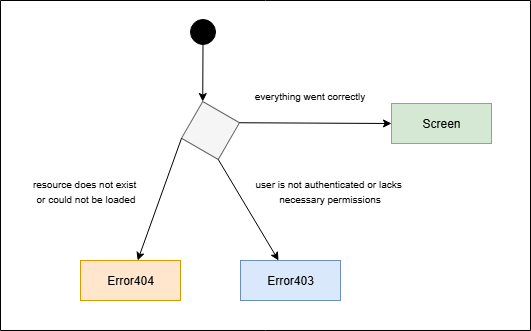

The diagram above was exported from draw.io. Its source (the exported page's mxGraphModel, read from the mxfile embedded in the PNG):
<mxGraphModel dx="1426" dy="743" grid="1" gridSize="10" guides="1" tooltips="1" connect="1" arrows="1" fold="1" page="1" pageScale="1" pageWidth="827" pageHeight="1169" math="0" shadow="0">
  <root>
    <mxCell id="0" />
    <mxCell id="1" parent="0" />
    <mxCell id="GP0GdHQxpUDBB90POMap-4" value="Error403" style="rounded=0;whiteSpace=wrap;html=1;fillColor=#dae8fc;strokeColor=#6c8ebf;" parent="1" vertex="1">
      <mxGeometry x="250" y="270" width="100" height="40" as="geometry" />
    </mxCell>
    <mxCell id="GP0GdHQxpUDBB90POMap-5" value="Error404" style="rounded=0;whiteSpace=wrap;html=1;fillColor=#ffe6cc;strokeColor=#d79b00;" parent="1" vertex="1">
      <mxGeometry x="90" y="270" width="100" height="40" as="geometry" />
    </mxCell>
    <mxCell id="GP0GdHQxpUDBB90POMap-12" style="edgeStyle=orthogonalEdgeStyle;rounded=0;orthogonalLoop=1;jettySize=auto;html=1;exitX=0.5;exitY=1;exitDx=0;exitDy=0;" parent="1" edge="1">
      <mxGeometry relative="1" as="geometry">
        <mxPoint x="80" y="190" as="sourcePoint" />
        <mxPoint x="80" y="190" as="targetPoint" />
      </mxGeometry>
    </mxCell>
    <mxCell id="TYfB2Q8uza5-2RhbdR0U-7" value="" style="rhombus;whiteSpace=wrap;html=1;fillColor=#f5f5f5;fontColor=#333333;strokeColor=#666666;rotation=-15;" parent="1" vertex="1">
      <mxGeometry x="190" y="110" width="60" height="60" as="geometry" />
    </mxCell>
    <mxCell id="TYfB2Q8uza5-2RhbdR0U-12" value="&lt;font style=&quot;font-size: 10px;&quot;&gt;user is not authenticated or lacks&amp;nbsp;&lt;/font&gt;&lt;div&gt;&lt;font style=&quot;font-size: 10px;&quot;&gt;necessary permissions&lt;/font&gt;&lt;/div&gt;" style="text;html=1;align=center;verticalAlign=middle;resizable=0;points=[];autosize=1;strokeColor=none;fillColor=none;" parent="1" vertex="1">
      <mxGeometry x="254" y="180" width="170" height="40" as="geometry" />
    </mxCell>
    <mxCell id="TYfB2Q8uza5-2RhbdR0U-17" value="" style="ellipse;whiteSpace=wrap;html=1;aspect=fixed;fillColor=#000000;" parent="1" vertex="1">
      <mxGeometry x="200" y="29" width="25" height="25" as="geometry" />
    </mxCell>
    <mxCell id="TYfB2Q8uza5-2RhbdR0U-21" value="" style="endArrow=classic;html=1;rounded=0;entryX=0.5;entryY=0;entryDx=0;entryDy=0;" parent="1" source="TYfB2Q8uza5-2RhbdR0U-17" target="TYfB2Q8uza5-2RhbdR0U-7" edge="1">
      <mxGeometry width="50" height="50" relative="1" as="geometry">
        <mxPoint x="190" y="140" as="sourcePoint" />
        <mxPoint x="240" y="90" as="targetPoint" />
      </mxGeometry>
    </mxCell>
    <mxCell id="TYfB2Q8uza5-2RhbdR0U-22" value="Screen" style="rounded=0;whiteSpace=wrap;html=1;fillColor=#d5e8d4;strokeColor=#82b366;" parent="1" vertex="1">
      <mxGeometry x="401" y="113" width="100" height="40" as="geometry" />
    </mxCell>
    <mxCell id="TYfB2Q8uza5-2RhbdR0U-23" value="" style="endArrow=classic;html=1;rounded=0;entryX=0;entryY=0.5;entryDx=0;entryDy=0;exitX=1;exitY=0.5;exitDx=0;exitDy=0;" parent="1" source="TYfB2Q8uza5-2RhbdR0U-7" target="TYfB2Q8uza5-2RhbdR0U-22" edge="1">
      <mxGeometry width="50" height="50" relative="1" as="geometry">
        <mxPoint x="260" y="130" as="sourcePoint" />
        <mxPoint x="230" y="150" as="targetPoint" />
      </mxGeometry>
    </mxCell>
    <mxCell id="TYfB2Q8uza5-2RhbdR0U-24" value="" style="endArrow=classic;html=1;rounded=0;exitX=0.5;exitY=1;exitDx=0;exitDy=0;" parent="1" source="TYfB2Q8uza5-2RhbdR0U-7" target="GP0GdHQxpUDBB90POMap-4" edge="1">
      <mxGeometry width="50" height="50" relative="1" as="geometry">
        <mxPoint x="180" y="200" as="sourcePoint" />
        <mxPoint x="230" y="150" as="targetPoint" />
      </mxGeometry>
    </mxCell>
    <mxCell id="TYfB2Q8uza5-2RhbdR0U-25" value="" style="endArrow=classic;html=1;rounded=0;exitX=0;exitY=0.5;exitDx=0;exitDy=0;" parent="1" source="TYfB2Q8uza5-2RhbdR0U-7" target="GP0GdHQxpUDBB90POMap-5" edge="1">
      <mxGeometry width="50" height="50" relative="1" as="geometry">
        <mxPoint x="180" y="200" as="sourcePoint" />
        <mxPoint x="230" y="150" as="targetPoint" />
      </mxGeometry>
    </mxCell>
    <mxCell id="TYfB2Q8uza5-2RhbdR0U-26" value="&lt;span style=&quot;font-size: 10px;&quot;&gt;resource does not exist&amp;nbsp;&lt;/span&gt;&lt;div&gt;&lt;span style=&quot;font-size: 10px;&quot;&gt;or could not be loaded&lt;/span&gt;&lt;/div&gt;" style="text;html=1;align=center;verticalAlign=middle;resizable=0;points=[];autosize=1;strokeColor=none;fillColor=none;" parent="1" vertex="1">
      <mxGeometry x="30" y="180" width="130" height="40" as="geometry" />
    </mxCell>
    <mxCell id="TYfB2Q8uza5-2RhbdR0U-27" value="&lt;div&gt;&lt;span style=&quot;font-size: 10px;&quot;&gt;everything went correctly&lt;/span&gt;&lt;/div&gt;" style="text;html=1;align=center;verticalAlign=middle;resizable=0;points=[];autosize=1;strokeColor=none;fillColor=none;" parent="1" vertex="1">
      <mxGeometry x="254" y="90" width="130" height="30" as="geometry" />
    </mxCell>
    <mxCell id="TYfB2Q8uza5-2RhbdR0U-28" value="" style="swimlane;startSize=0;" parent="1" vertex="1">
      <mxGeometry x="10" y="10" width="530" height="330" as="geometry" />
    </mxCell>
  </root>
</mxGraphModel>